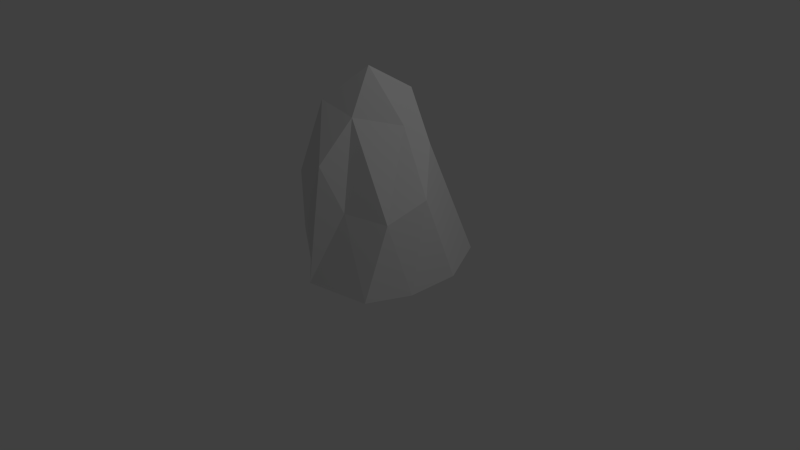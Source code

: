 # Source: Mountain2.blend  (saved by Blender 2.74.0; exported with 4.5.12 LTS)
import bpy
from mathutils import Matrix  # noqa: F401  (used for matrix-valued properties, if any)

bpy.ops.wm.read_factory_settings(use_empty=True)
scene = bpy.context.scene
scene.name = 'Scene'

# ---- collections
col_collection_1 = bpy.data.collections.new('Collection 1'); scene.collection.children.link(col_collection_1)

# ---- materials (node trees are filled in below, after node groups)
mat_material = bpy.data.materials.new('Material')
mat_material.alpha_threshold = 0.0
mat_material.use_transparent_shadow = False
mat_material.roughness = 0.5
mat_material.specular_intensity = 0.0
mat_material.line_color = (0.0, 0.0, 0.0, 1.0)

# ---- material node trees

# ---- world
world_world = bpy.data.worlds.new('World'); scene.world = world_world
world_world.color = (0.05088, 0.05088, 0.05088)
world_world.use_sun_shadow = False
world_world.sun_shadow_jitter_overblur = 0.0
world_world.cycles.sampling_method = 'MANUAL'
world_world.cycles.sample_map_resolution = 256

# ---- cameras
cam_camera = bpy.data.cameras.new('Camera')
cam_camera.clip_end = 100.0
cam_camera.lens = 35.0
cam_camera.sensor_width = 32.0
cam_camera.sensor_height = 18.0
cam_camera.ortho_scale = 7.314
cam_camera.dof.focus_distance = 0.0
cam_camera.dof.aperture_fstop = 128.0

# ---- lights
light_lamp = bpy.data.lights.new('Lamp', 'POINT')
light_lamp.transmission_factor = 0.0
light_lamp.cutoff_distance = 30.0
light_lamp.energy = 100.0
light_lamp.shadow_buffer_clip_start = 1.001
light_lamp.shadow_soft_size = 0.1
light_lamp.shadow_maximum_resolution = 0.006
light_lamp.use_absolute_resolution = True
light_lamp.cycles.use_multiple_importance_sampling = False

# ---- meshes
me_icosphere = bpy.data.meshes.new('Icosphere')
me_icosphere.from_pydata([(0.1983, 0.8762, 0.3923), (-0.3691, 1.255, 0.4432), (-0.8099, 0.7399, -0.3178), (0.1983, 1.36, -0.4013), (0.7966, 1.077, -2.845e-08), (0.0, 2.49, -6.579e-08), (0.9016, 1.591e-08, 0.2201), (0.9194, -1.399e-08, -0.1934), (0.005557, 4.553e-08, 0.6295), (0.6957, 3.865e-08, 0.5344), (-1.029, 6.472e-09, 0.0895), (-0.3861, 2.884e-08, 0.3989), (-0.7094, -3.894e-08, -0.5385), (-0.8816, -1.363e-08, -0.1884), (0.6199, -8.888e-09, -0.6218), (-0.1363, -8.888e-09, -0.6272), (0.6882, 0.8698, 0.3022), (-0.05093, 1.421, 0.4565), (-0.6824, 1.355, -0.004513), (-0.2179, 1.511, -0.3819), (0.5161, 1.582, -0.2378), (0.05189, 1.947, 0.2005), (0.3503, 1.809, -0.09713), (-0.4253, 2.032, 0.1868), (-0.6215, 1.626, -0.1868), (0.1625, 2.16, -0.3022), (0.858, 0.5383, -0.09671), (0.447, 0.4381, 0.4634), (-0.3776, 0.6273, 0.421), (-0.8458, 0.3699, -0.2531), (0.031, 0.6798, -0.5143), (0.4432, 0.873, 0.3473), (-0.21, 1.338, 0.4498), (-0.7461, 1.047, -0.1611), (-0.009837, 1.435, -0.3916), (0.6563, 1.329, -0.1189), (0.1251, 1.411, 0.2964), (0.1752, 2.15, -0.04856), (-0.3972, 1.643, 0.315), (-0.7157, 1.183, -0.2523), (0.1804, 1.76, -0.3518), (0.8491, 0.5383, 0.11), (0.1019, 0.4381, 0.5109), (-0.6989, 0.6273, 0.2663), (-0.7596, 0.3699, -0.4281), (0.4091, 0.6798, -0.5116), (0.7424, 0.9732, 0.1511), (0.07366, 1.148, 0.4244), (-0.5257, 1.305, 0.2193), (-0.5139, 1.126, -0.3498), (0.3572, 1.471, -0.3195), (0.02594, 2.219, 0.1002), (0.5734, 1.443, -0.04856), (-0.2127, 2.261, 0.09339), (-0.3108, 2.058, -0.09339), (0.08123, 2.325, -0.1511), (0.2564, 1.985, -0.1997), (0.4332, 1.696, -0.1674), (0.3393, 1.871, -0.27), (-0.2295, 1.893, -0.2445), (-0.02774, 1.836, -0.3421), (-0.4197, 1.569, -0.2843), (-0.5234, 1.829, -4.47e-08), (-0.6519, 1.49, -0.09565), (-0.5538, 1.694, 0.09113), (-0.1867, 1.99, 0.1936), (-0.2381, 1.727, 0.3216), (0.0004767, 1.684, 0.3285), (0.2011, 1.878, 0.05167), (0.37, 1.408, 0.2513), (0.5192, 1.339, 0.1025), (0.7178, 0.7911, -0.2156), (0.7697, -1.144e-08, -0.4076), (0.568, 0.7911, -0.4298), (-0.1771, 0.7556, -0.5045), (-0.4228, -2.392e-08, -0.5828), (-0.4636, 0.7556, -0.4602), (-0.782, 0.6774, -0.09647), (-0.9551, -3.577e-09, -0.04947), (-0.8555, 0.6774, 0.04249), (-0.2185, 0.7104, 0.4277), (-0.1902, 3.719e-08, 0.5142), (-0.02269, 0.7104, 0.543), (0.692, 0.4349, 0.4183), (0.7987, 2.728e-08, 0.3772), (0.7949, 0.4349, 0.2611), (0.2418, -8.888e-09, -0.6245), (-0.7955, -2.628e-08, -0.3635), (-0.7073, 1.766e-08, 0.2442), (0.3506, 4.209e-08, 0.582), (0.9105, 9.631e-10, 0.01332)], [], [(0, 31, 36), (1, 32, 38), (2, 33, 39), (3, 34, 40), (4, 35, 52), (22, 56, 37), (22, 57, 56), (20, 50, 58), (25, 59, 55), (25, 60, 59), (19, 49, 61), (24, 62, 54), (24, 63, 62), (18, 48, 64), (23, 65, 53), (23, 66, 65), (17, 47, 67), (21, 68, 51), (21, 69, 68), (16, 46, 70), (7, 71, 26), (7, 72, 71), (14, 45, 73), (15, 74, 30), (15, 75, 74), (12, 44, 76), (13, 77, 29), (13, 78, 77), (10, 43, 79), (11, 80, 28), (11, 81, 80), (8, 42, 82), (9, 83, 27), (9, 84, 83), (6, 41, 85), (14, 86, 45), (12, 87, 44), (10, 88, 43), (8, 89, 42), (6, 90, 41), (41, 26, 4), (41, 90, 26), (90, 7, 26), (42, 27, 0), (42, 89, 27), (89, 9, 27), (43, 28, 1), (43, 88, 28), (88, 11, 28), (44, 29, 2), (44, 87, 29), (87, 13, 29), (45, 30, 3), (45, 86, 30), (86, 15, 30), (85, 46, 16), (85, 41, 46), (41, 4, 46), (83, 85, 16), (83, 84, 85), (84, 6, 85), (27, 31, 0), (27, 83, 31), (83, 16, 31), (82, 47, 17), (82, 42, 47), (42, 0, 47), (80, 82, 17), (80, 81, 82), (81, 8, 82), (28, 32, 1), (28, 80, 32), (80, 17, 32), (79, 48, 18), (79, 43, 48), (43, 1, 48), (77, 79, 18), (77, 78, 79), (78, 10, 79), (29, 33, 2), (29, 77, 33), (77, 18, 33), (76, 49, 19), (76, 44, 49), (44, 2, 49), (74, 76, 19), (74, 75, 76), (75, 12, 76), (30, 34, 3), (30, 74, 34), (74, 19, 34), (73, 50, 20), (73, 45, 50), (45, 3, 50), (71, 73, 20), (71, 72, 73), (72, 14, 73), (26, 35, 4), (26, 71, 35), (71, 20, 35), (70, 52, 22), (70, 46, 52), (46, 4, 52), (68, 70, 22), (68, 69, 70), (69, 16, 70), (51, 37, 5), (51, 68, 37), (68, 22, 37), (67, 36, 21), (67, 47, 36), (47, 0, 36), (65, 67, 21), (65, 66, 67), (66, 17, 67), (53, 51, 5), (53, 65, 51), (65, 21, 51), (64, 38, 23), (64, 48, 38), (48, 1, 38), (62, 64, 23), (62, 63, 64), (63, 18, 64), (54, 53, 5), (54, 62, 53), (62, 23, 53), (61, 39, 24), (61, 49, 39), (49, 2, 39), (59, 61, 24), (59, 60, 61), (60, 19, 61), (55, 54, 5), (55, 59, 54), (59, 24, 54), (58, 40, 25), (58, 50, 40), (50, 3, 40), (56, 58, 25), (56, 57, 58), (57, 20, 58), (37, 55, 5), (37, 56, 55), (56, 25, 55), (52, 57, 22), (52, 35, 57), (35, 20, 57), (40, 60, 25), (40, 34, 60), (34, 19, 60), (39, 63, 24), (39, 33, 63), (33, 18, 63), (38, 66, 23), (38, 32, 66), (32, 17, 66), (36, 69, 21), (36, 31, 69), (31, 16, 69)])
_uv = me_icosphere.uv_layers.new(name='UVMap')
_uv.uv.foreach_set('vector', [0.5758, 0.5585, 0.5889, 0.5625, 0.5767, 0.5776, 0.8575, 0.8475, 0.8611, 0.846, 0.8676, 0.853, 0.6496, 0.6258, 0.6594, 0.6135, 0.6683, 0.6188, 0.9597, 0.9146, 0.9438, 0.9107, 0.9538, 0.8941, 0.6251, 0.5768, 0.6258, 0.597, 0.6137, 0.5961, 0.888, 0.9197, 0.8874, 0.9392, 0.8732, 0.9249, 0.888, 0.9197, 0.9056, 0.921, 0.8874, 0.9392, 0.9489, 0.9563, 0.9374, 0.9511, 0.952, 0.9422, 0.8102, 0.9372, 0.8264, 0.9231, 0.8264, 0.9502, 0.9254, 0.8572, 0.9123, 0.8788, 0.9007, 0.8689, 0.5816, 0.6696, 0.5681, 0.682, 0.5742, 0.6633, 0.8929, 0.8513, 0.8743, 0.8296, 0.901, 0.8394, 0.9839, 0.8689, 0.9648, 0.8577, 0.9839, 0.8392, 0.8598, 0.8757, 0.8586, 0.8616, 0.8688, 0.8671, 0.8557, 0.8079, 0.8778, 0.7901, 0.8824, 0.8177, 0.8173, 0.8785, 0.8162, 0.8688, 0.8277, 0.8702, 0.5547, 0.5941, 0.5652, 0.5763, 0.5661, 0.5955, 0.8999, 0.7724, 0.9263, 0.7923, 0.9045, 0.8, 0.5776, 0.5968, 0.5898, 0.5817, 0.5899, 0.6061, 0.602, 0.5666, 0.6135, 0.5717, 0.6021, 0.591, 0.7118, 0.6132, 0.7224, 0.5884, 0.7245, 0.6081, 0.7118, 0.6132, 0.6994, 0.6023, 0.7224, 0.5884, 0.687, 0.5913, 0.6979, 0.572, 0.71, 0.5774, 0.5824, 0.719, 0.582, 0.6943, 0.5952, 0.6975, 0.5824, 0.719, 0.5685, 0.7185, 0.582, 0.6943, 0.5547, 0.7181, 0.5547, 0.7062, 0.5681, 0.6939, 0.6278, 0.6131, 0.6485, 0.6072, 0.6387, 0.6194, 0.6278, 0.6131, 0.6271, 0.6047, 0.6485, 0.6072, 0.6264, 0.5963, 0.6466, 0.5847, 0.6478, 0.5988, 0.6307, 0.5615, 0.6524, 0.5658, 0.6488, 0.5673, 0.6307, 0.5615, 0.6326, 0.5478, 0.6524, 0.5658, 0.5628, 0.5396, 0.5693, 0.549, 0.5587, 0.5668, 0.5955, 0.5341, 0.5988, 0.5503, 0.5857, 0.5463, 0.5955, 0.5341, 0.611, 0.5396, 0.5988, 0.5503, 0.6264, 0.545, 0.6258, 0.5609, 0.6142, 0.5558, 0.6187, 0.719, 0.6006, 0.719, 0.6134, 0.6975, 0.6273, 0.6298, 0.6276, 0.6215, 0.6384, 0.6278, 0.6264, 0.5963, 0.6286, 0.5789, 0.6466, 0.5847, 0.5628, 0.5396, 0.5792, 0.5368, 0.5693, 0.549, 0.7395, 0.6344, 0.7257, 0.6238, 0.7384, 0.6186, 0.7384, 0.6186, 0.7245, 0.6081, 0.7372, 0.6029, 0.7384, 0.6186, 0.7257, 0.6238, 0.7245, 0.6081, 0.7257, 0.6238, 0.7118, 0.6132, 0.7245, 0.6081, 0.5693, 0.549, 0.5857, 0.5463, 0.5758, 0.5585, 0.5693, 0.549, 0.5792, 0.5368, 0.5857, 0.5463, 0.5792, 0.5368, 0.5955, 0.5341, 0.5857, 0.5463, 0.6466, 0.5847, 0.6488, 0.5673, 0.6668, 0.5732, 0.6466, 0.5847, 0.6286, 0.5789, 0.6488, 0.5673, 0.6286, 0.5789, 0.6307, 0.5615, 0.6488, 0.5673, 0.6384, 0.6278, 0.6387, 0.6194, 0.6496, 0.6258, 0.6384, 0.6278, 0.6276, 0.6215, 0.6387, 0.6194, 0.6276, 0.6215, 0.6278, 0.6131, 0.6387, 0.6194, 0.6134, 0.6975, 0.5952, 0.6975, 0.608, 0.676, 0.6134, 0.6975, 0.6006, 0.719, 0.5952, 0.6975, 0.6006, 0.719, 0.5824, 0.719, 0.5952, 0.6975, 0.6142, 0.5558, 0.6135, 0.5717, 0.602, 0.5666, 0.6142, 0.5558, 0.6258, 0.5609, 0.6135, 0.5717, 0.6258, 0.5609, 0.6251, 0.5768, 0.6135, 0.5717, 0.5988, 0.5503, 0.6142, 0.5558, 0.602, 0.5666, 0.5988, 0.5503, 0.611, 0.5396, 0.6142, 0.5558, 0.611, 0.5396, 0.6264, 0.545, 0.6142, 0.5558, 0.5857, 0.5463, 0.5889, 0.5625, 0.5758, 0.5585, 0.5857, 0.5463, 0.5988, 0.5503, 0.5889, 0.5625, 0.5988, 0.5503, 0.602, 0.5666, 0.5889, 0.5625, 0.5587, 0.5668, 0.5652, 0.5763, 0.5547, 0.5941, 0.5587, 0.5668, 0.5693, 0.549, 0.5652, 0.5763, 0.5693, 0.549, 0.5758, 0.5585, 0.5652, 0.5763, 0.6524, 0.5658, 0.6543, 0.5521, 0.6741, 0.57, 0.6524, 0.5658, 0.6326, 0.5478, 0.6543, 0.5521, 0.6326, 0.5478, 0.6344, 0.5341, 0.6543, 0.5521, 0.6488, 0.5673, 0.6704, 0.5716, 0.6668, 0.5732, 0.6488, 0.5673, 0.6524, 0.5658, 0.6704, 0.5716, 0.6524, 0.5658, 0.6741, 0.57, 0.6704, 0.5716, 0.6478, 0.5988, 0.668, 0.5872, 0.6692, 0.6013, 0.6478, 0.5988, 0.6466, 0.5847, 0.668, 0.5872, 0.6466, 0.5847, 0.6668, 0.5732, 0.668, 0.5872, 0.6485, 0.6072, 0.6478, 0.5988, 0.6692, 0.6013, 0.6485, 0.6072, 0.6271, 0.6047, 0.6478, 0.5988, 0.6271, 0.6047, 0.6264, 0.5963, 0.6478, 0.5988, 0.6387, 0.6194, 0.6594, 0.6135, 0.6496, 0.6258, 0.6387, 0.6194, 0.6485, 0.6072, 0.6594, 0.6135, 0.6485, 0.6072, 0.6692, 0.6013, 0.6594, 0.6135, 0.5681, 0.6939, 0.5681, 0.682, 0.5816, 0.6696, 0.5681, 0.6939, 0.5547, 0.7062, 0.5681, 0.682, 0.5547, 0.7062, 0.5547, 0.6943, 0.5681, 0.682, 0.582, 0.6943, 0.5681, 0.6939, 0.5816, 0.6696, 0.582, 0.6943, 0.5685, 0.7185, 0.5681, 0.6939, 0.5685, 0.7185, 0.5547, 0.7181, 0.5681, 0.6939, 0.5952, 0.6975, 0.5948, 0.6728, 0.608, 0.676, 0.5952, 0.6975, 0.582, 0.6943, 0.5948, 0.6728, 0.582, 0.6943, 0.5816, 0.6696, 0.5948, 0.6728, 0.71, 0.5774, 0.721, 0.5581, 0.733, 0.5635, 0.71, 0.5774, 0.6979, 0.572, 0.721, 0.5581, 0.6979, 0.572, 0.7089, 0.5526, 0.721, 0.5581, 0.7224, 0.5884, 0.71, 0.5774, 0.733, 0.5635, 0.7224, 0.5884, 0.6994, 0.6023, 0.71, 0.5774, 0.6994, 0.6023, 0.687, 0.5913, 0.71, 0.5774, 0.7245, 0.6081, 0.7351, 0.5832, 0.7372, 0.6029, 0.7245, 0.6081, 0.7224, 0.5884, 0.7351, 0.5832, 0.7224, 0.5884, 0.733, 0.5635, 0.7351, 0.5832, 0.6021, 0.591, 0.6137, 0.5961, 0.6022, 0.6154, 0.6021, 0.591, 0.6135, 0.5717, 0.6137, 0.5961, 0.6135, 0.5717, 0.6251, 0.5768, 0.6137, 0.5961, 0.5899, 0.6061, 0.6021, 0.591, 0.6022, 0.6154, 0.5899, 0.6061, 0.5898, 0.5817, 0.6021, 0.591, 0.5898, 0.5817, 0.602, 0.5666, 0.6021, 0.591, 0.9045, 0.8, 0.9309, 0.8199, 0.9091, 0.8276, 0.9045, 0.8, 0.9263, 0.7923, 0.9309, 0.8199, 0.9263, 0.7923, 0.9526, 0.8122, 0.9309, 0.8199, 0.5661, 0.5955, 0.5767, 0.5776, 0.5776, 0.5968, 0.5661, 0.5955, 0.5652, 0.5763, 0.5767, 0.5776, 0.5652, 0.5763, 0.5758, 0.5585, 0.5767, 0.5776, 0.8277, 0.8702, 0.8265, 0.8605, 0.838, 0.8619, 0.8277, 0.8702, 0.8162, 0.8688, 0.8265, 0.8605, 0.8162, 0.8688, 0.8151, 0.8592, 0.8265, 0.8605, 0.8824, 0.8177, 0.9045, 0.8, 0.9091, 0.8276, 0.8824, 0.8177, 0.8778, 0.7901, 0.9045, 0.8, 0.8778, 0.7901, 0.8999, 0.7724, 0.9045, 0.8, 0.8688, 0.8671, 0.8676, 0.853, 0.8777, 0.8584, 0.8688, 0.8671, 0.8586, 0.8616, 0.8676, 0.853, 0.8586, 0.8616, 0.8575, 0.8475, 0.8676, 0.853, 0.9839, 0.8392, 0.9648, 0.828, 0.9839, 0.8095, 0.9839, 0.8392, 0.9648, 0.8577, 0.9648, 0.828, 0.9648, 0.8577, 0.9456, 0.8465, 0.9648, 0.828, 0.901, 0.8394, 0.8824, 0.8177, 0.9091, 0.8276, 0.901, 0.8394, 0.8743, 0.8296, 0.8824, 0.8177, 0.8743, 0.8296, 0.8557, 0.8079, 0.8824, 0.8177, 0.5742, 0.6633, 0.5607, 0.6756, 0.5668, 0.657, 0.5742, 0.6633, 0.5681, 0.682, 0.5607, 0.6756, 0.5681, 0.682, 0.5547, 0.6943, 0.5607, 0.6756, 0.9007, 0.8689, 0.8876, 0.8905, 0.8759, 0.8805, 0.9007, 0.8689, 0.9123, 0.8788, 0.8876, 0.8905, 0.9123, 0.8788, 0.8992, 0.9005, 0.8876, 0.8905, 0.8264, 0.9502, 0.8426, 0.936, 0.8426, 0.9632, 0.8264, 0.9502, 0.8264, 0.9231, 0.8426, 0.936, 0.8264, 0.9231, 0.8426, 0.9089, 0.8426, 0.936, 0.952, 0.9422, 0.9405, 0.937, 0.9551, 0.9282, 0.952, 0.9422, 0.9374, 0.9511, 0.9405, 0.937, 0.9374, 0.9511, 0.9258, 0.9459, 0.9405, 0.937, 0.8874, 0.9392, 0.9051, 0.9405, 0.8869, 0.9586, 0.8874, 0.9392, 0.9056, 0.921, 0.9051, 0.9405, 0.9056, 0.921, 0.9233, 0.9224, 0.9051, 0.9405, 0.8732, 0.9249, 0.8726, 0.9444, 0.8584, 0.9301, 0.8732, 0.9249, 0.8874, 0.9392, 0.8726, 0.9444, 0.8874, 0.9392, 0.8869, 0.9586, 0.8726, 0.9444, 0.6137, 0.5961, 0.6143, 0.6163, 0.6022, 0.6154, 0.6137, 0.5961, 0.6258, 0.597, 0.6143, 0.6163, 0.6258, 0.597, 0.6264, 0.6172, 0.6143, 0.6163, 0.9538, 0.8941, 0.9379, 0.8903, 0.9479, 0.8737, 0.9538, 0.8941, 0.9438, 0.9107, 0.9379, 0.8903, 0.9438, 0.9107, 0.9278, 0.9069, 0.9379, 0.8903, 0.6683, 0.6188, 0.6781, 0.6065, 0.687, 0.6118, 0.6683, 0.6188, 0.6594, 0.6135, 0.6781, 0.6065, 0.6594, 0.6135, 0.6692, 0.6013, 0.6781, 0.6065, 0.8676, 0.853, 0.8712, 0.8514, 0.8777, 0.8584, 0.8676, 0.853, 0.8611, 0.846, 0.8712, 0.8514, 0.8611, 0.846, 0.8648, 0.8444, 0.8712, 0.8514, 0.5767, 0.5776, 0.5898, 0.5817, 0.5776, 0.5968, 0.5767, 0.5776, 0.5889, 0.5625, 0.5898, 0.5817, 0.5889, 0.5625, 0.602, 0.5666, 0.5898, 0.5817])
me_icosphere.materials.append(mat_material)
me_icosphere.use_remesh_preserve_volume = False
me_icosphere.use_remesh_preserve_attributes = False
me_icosphere.use_mirror_vertex_groups = False
me_icosphere.update()

# ---- objects
ob_icosphere = bpy.data.objects.new('Icosphere', me_icosphere)
ob_lamp = bpy.data.objects.new('Lamp', light_lamp)
ob_camera = bpy.data.objects.new('Camera', cam_camera)

# ---- transforms, parenting, visibility, modifiers, constraints
ob_icosphere.location = (0.0, 0.0, 0.0)
ob_icosphere.rotation_euler = (1.571, 0.0, 0.0)
ob_icosphere.scale = (1.203, 1.0, 1.654)
ob_icosphere.lineart.crease_threshold = 0.0
ob_lamp.location = (4.076, 1.005, 5.904)
ob_lamp.rotation_euler = (0.6503, 0.05522, 1.866)
ob_lamp.lock_rotations_4d = False
ob_lamp.empty_display_type = 'ARROWS'
ob_lamp.color = (0.0, 0.0, 0.0, 0.0)
ob_lamp.lineart.crease_threshold = 0.0
ob_camera.location = (7.481, -6.508, 5.344)
ob_camera.rotation_euler = (1.109, 0.01082, 0.8149)
ob_camera.lock_rotations_4d = False
ob_camera.empty_display_type = 'ARROWS'
ob_camera.color = (0.0, 0.0, 0.0, 0.0)
ob_camera.display_type = 'WIRE'
ob_camera.lineart.crease_threshold = 0.0

# ---- collection membership
col_collection_1.objects.link(ob_icosphere)
col_collection_1.objects.link(ob_lamp)
col_collection_1.objects.link(ob_camera)

# ---- scene / render settings (as saved in the file)
scene.camera = ob_camera
scene.frame_start = 1; scene.frame_end = 250; scene.frame_set(1)
scene.render.engine = 'BLENDER_EEVEE_NEXT'
scene.render.resolution_percentage = 50
scene.render.dither_intensity = 0.0
scene.cycles.use_denoising = False
scene.cycles.samples = 10
scene.cycles.sampling_pattern = 'TABULATED_SOBOL'
scene.cycles.light_sampling_threshold = 0.0
scene.cycles.use_adaptive_sampling = False
scene.cycles.use_light_tree = False
scene.cycles.blur_glossy = 0.0
scene.cycles.pixel_filter_type = 'GAUSSIAN'
scene.cycles.sample_clamp_indirect = 0.0
scene.view_settings.view_transform = 'Standard'
bpy.context.view_layer.update()
